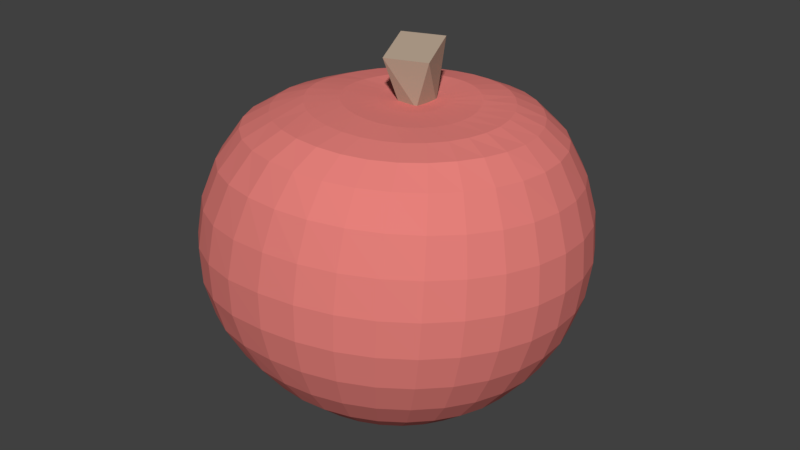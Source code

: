 # Source: apple.blend  (saved by Blender 2.79.0; exported with 4.5.12 LTS)
import bpy
from mathutils import Matrix  # noqa: F401  (used for matrix-valued properties, if any)

bpy.ops.wm.read_factory_settings(use_empty=True)
scene = bpy.context.scene
scene.name = 'Scene'

# ---- collections
col_collection_1 = bpy.data.collections.new('Collection 1'); scene.collection.children.link(col_collection_1)

# ---- materials (node trees are filled in below, after node groups)
mat_material = bpy.data.materials.new('Material')
mat_material.alpha_threshold = 0.0
mat_material.use_transparent_shadow = False
mat_material.diffuse_color = (0.4575, 0.3548, 0.2682, 1.0)
mat_material.roughness = 0.5
mat_material.line_color = (0.0, 0.0, 0.0, 1.0)
mat_material_001 = bpy.data.materials.new('Material.001')
mat_material_001.alpha_threshold = 0.0
mat_material_001.use_transparent_shadow = False
mat_material_001.diffuse_color = (0.8, 0.2194, 0.1984, 1.0)
mat_material_001.roughness = 0.5

# ---- material node trees

# ---- world
world_world = bpy.data.worlds.new('World'); scene.world = world_world
world_world.color = (0.05088, 0.05088, 0.05088)
world_world.use_sun_shadow = False
world_world.sun_shadow_jitter_overblur = 0.0
world_world.cycles.sampling_method = 'MANUAL'

# ---- meshes
me_cube_001 = bpy.data.meshes.new('Cube.001')
me_cube_001.from_pydata([(-0.3004, -0.3903, -0.5352), (-0.5129, -0.9283, 1.076), (-0.3616, 0.4004, -0.5352), (-0.9536, 0.4765, 1.509), (0.3877, -0.3787, -0.5352), (0.9536, -0.4765, 1.102), (0.4902, 0.501, -0.5352), (0.5129, 0.9283, 1.536)], [], [(0, 1, 3, 2), (2, 3, 7, 6), (6, 7, 5, 4), (4, 5, 1, 0), (2, 6, 4, 0), (7, 3, 1, 5)])
me_cube_001.materials.append(mat_material)
me_cube_001.use_remesh_preserve_volume = False
me_cube_001.use_remesh_preserve_attributes = False
me_cube_001.use_mirror_vertex_groups = False
me_cube_001.update()
me_sphere = bpy.data.meshes.new('Sphere')
me_sphere.from_pydata([(0.01752, 0.2195, 0.8086), (0.01136, 0.3934, 0.8388), (0.002114, 0.5587, 0.8243), (-0.0007449, 0.7071, 0.7075), (-0.004142, 0.831, 0.5585), (-0.009434, 0.9228, 0.3894), (-0.01422, 0.9791, 0.2052), (-0.01332, 0.9987, 0.00992), (0.0001231, 0.9835, -0.1936), (0.07752, 0.562, -0.6846), (0.05457, 0.2159, 0.8104), (0.08484, 0.3867, 0.8416), (0.1105, 0.5483, 0.8252), (0.138, 0.6937, 0.7069), (0.1617, 0.8154, 0.5559), (0.1787, 0.9059, 0.3838), (0.1889, 0.9616, 0.1969), (0.1941, 0.9809, 0.001081), (0.1989, 0.965, -0.1989), (0.2074, 0.9168, -0.398), (0.2109, 0.8312, -0.5569), (0.201, 0.7046, -0.6464), (0.1772, 0.548, -0.6816), (0.1401, 0.3752, -0.6992), (0.07527, 0.164, -0.6998), (0.09012, 0.2049, 0.8116), (0.1555, 0.3657, 0.8441), (0.2147, 0.5168, 0.8256), (0.2707, 0.6534, 0.7069), (0.3182, 0.7682, 0.5556), (0.3535, 0.8536, 0.3827), (0.3754, 0.9061, 0.1951), (0.3843, 0.9245, -0.0009019), (0.3837, 0.9094, -0.1997), (0.3779, 0.8632, -0.3964), (0.3595, 0.7807, -0.5543), (0.3225, 0.6599, -0.6428), (0.27, 0.5136, -0.6796), (0.2036, 0.3526, -0.6968), (0.1079, 0.1537, -0.6991), (0.1226, 0.1869, 0.8122), (0.2207, 0.3311, 0.8457), (0.3107, 0.4655, 0.8258), (0.3929, 0.5881, 0.7069), (0.4619, 0.6913, 0.5556), (0.5133, 0.7682, 0.3827), (0.5449, 0.8155, 0.1951), (0.557, 0.8321, -0.0008428), (0.552, 0.8186, -0.1992), (0.5338, 0.7772, -0.3945), (0.4973, 0.7035, -0.5543), (0.4365, 0.5947, -0.6438), (0.3565, 0.4631, -0.6809), (0.2615, 0.3173, -0.6959), (0.1374, 0.137, -0.6991), (0.1511, 0.1625, 0.8121), (0.2779, 0.2843, 0.8465), (0.3949, 0.3965, 0.8257), (0.5001, 0.5002, 0.7069), (0.5879, 0.5879, 0.5556), (0.6533, 0.6533, 0.3827), (0.6935, 0.6935, 0.1951), (0.708, 0.7076, -0.0005477), (0.6987, 0.6961, -0.1982), (0.6689, 0.6616, -0.392), (0.6172, 0.6016, -0.5552), (0.5376, 0.511, -0.6483), (0.4335, 0.3971, -0.685), (0.3122, 0.271, -0.6973), (0.1627, 0.1148, -0.7), (0.1743, 0.1328, 0.8119), (0.325, 0.2271, 0.847), (0.464, 0.3123, 0.8255), (0.588, 0.393, 0.7069), (0.6913, 0.4619, 0.5556), (0.7682, 0.5133, 0.3827), (0.8155, 0.5449, 0.1951), (0.8319, 0.5558, -0.0002812), (0.8186, 0.5472, -0.1972), (0.7785, 0.5212, -0.3895), (0.7135, 0.478, -0.5563), (0.6195, 0.4086, -0.6534), (0.4966, 0.3166, -0.6909), (0.3536, 0.2158, -0.7008), (0.1829, 0.0879, -0.7016), (0.1915, 0.09872, 0.8114), (0.3599, 0.1615, 0.8476), (0.5152, 0.2162, 0.825), (0.6534, 0.2707, 0.7069), (0.7682, 0.3182, 0.5556), (0.8536, 0.3536, 0.3827), (0.9061, 0.3753, 0.1951), (0.924, 0.3829, -0.0001611), (0.9077, 0.3779, -0.1967), (0.8595, 0.3624, -0.388), (0.7827, 0.3363, -0.5572), (0.6775, 0.2887, -0.6569), (0.542, 0.2243, -0.6979), (0.3836, 0.1542, -0.7062), (0.1973, 0.05737, -0.7041), (0.2016, 0.06157, 0.8105), (0.3813, 0.0902, 0.8485), (0.5467, 0.1119, 0.8244), (0.6936, 0.1381, 0.7069), (0.8155, 0.1622, 0.5556), (0.9061, 0.1802, 0.3827), (0.9619, 0.1913, 0.1951), (0.9808, 0.1955, -0.0001985), (0.9626, 0.1948, -0.1968), (0.9094, 0.1913, -0.3881), (0.8239, 0.1818, -0.5587), (0.7093, 0.1569, -0.6588), (0.5669, 0.124, -0.705), (0.4004, 0.08825, -0.7128), (0.2053, 0.02425, -0.7072), (0.2041, 0.02261, 0.8091), (0.3885, 0.01589, 0.8499), (0.5573, 0.003492, 0.8239), (0.7072, 0.0001268, 0.7069), (0.8315, -3.341e-07, 0.5556), (0.9239, -2.745e-07, 0.3827), (0.9808, 6.152e-06, 0.1951), (1.0, 0.0006604, -0.0002846), (0.9811, 0.003979, -0.1968), (0.9257, 0.01295, -0.3887), (0.8362, 0.02214, -0.562), (0.716, 0.02129, -0.6615), (0.5702, 0.02054, -0.7119), (0.4031, 0.01956, -0.72), (0.2064, -0.01031, -0.7107), (0.1988, -0.01704, 0.8071), (0.3811, -0.05857, 0.8522), (0.5465, -0.105, 0.8239), (0.6936, -0.1378, 0.7069), (0.8155, -0.1622, 0.5556), (0.9061, -0.1802, 0.3827), (0.9619, -0.1913, 0.1951), (0.9808, -0.1944, -0.0002868), (0.9622, -0.1873, -0.1968), (0.907, -0.167, -0.3883), (0.8179, -0.1368, -0.5656), (0.6983, -0.1104, -0.6666), (0.5538, -0.08093, -0.7194), (0.3916, -0.04968, -0.7271), (0.2005, -0.04506, -0.7144), (0.1861, -0.05606, 0.8046), (0.3594, -0.1303, 0.8552), (0.5149, -0.2093, 0.8244), (0.6533, -0.2705, 0.707), (0.7682, -0.3182, 0.5556), (0.8536, -0.3536, 0.3827), (0.9061, -0.3753, 0.1951), (0.9239, -0.3822, -0.000202), (0.9063, -0.3719, -0.1966), (0.8538, -0.3407, -0.3879), (0.7684, -0.2905, -0.5667), (0.6557, -0.235, -0.6725), (0.5197, -0.1774, -0.7273), (0.367, -0.116, -0.7344), (0.1874, -0.07886, -0.7177), (0.1663, -0.09307, 0.8019), (0.324, -0.1964, 0.8585), (0.4636, -0.3055, 0.8251), (0.588, -0.3928, 0.707), (0.6913, -0.4619, 0.5556), (0.7682, -0.5133, 0.3827), (0.8155, -0.5449, 0.1951), (0.8315, -0.5554, -9.341e-05), (0.8155, -0.542, -0.1962), (0.7677, -0.5012, -0.3872), (0.6903, -0.4315, -0.5671), (0.589, -0.3533, -0.6761), (0.4688, -0.2656, -0.7353), (0.331, -0.1762, -0.7421), (0.1677, -0.1105, -0.7204), (0.1404, -0.1265, 0.7995), (0.2765, -0.2541, 0.8624), (0.3945, -0.3898, 0.8259), (0.5, -0.4999, 0.707), (0.5879, -0.5879, 0.5556), (0.6533, -0.6533, 0.3827), (0.6937, -0.6937, 0.1952), (0.7075, -0.7075, 0.0003624), (0.694, -0.6918, -0.1953), (0.6531, -0.6421, -0.3862), (0.5873, -0.557, -0.5671), (0.5023, -0.4581, -0.6797), (0.4016, -0.3458, -0.7406), (0.2841, -0.2288, -0.7489), (0.142, -0.1388, -0.7222), (0.1092, -0.1547, 0.7973), (0.2187, -0.3014, 0.8666), (0.3102, -0.459, 0.8267), (0.3929, -0.5879, 0.707), (0.462, -0.6914, 0.5556), (0.5137, -0.7687, 0.3831), (0.5467, -0.8174, 0.1967), (0.5591, -0.8352, 0.003125), (0.5494, -0.8182, -0.1916), (0.5172, -0.7604, -0.3834), (0.4652, -0.6625, -0.566), (0.3997, -0.5449, -0.6832), (0.3206, -0.4128, -0.7442), (0.2265, -0.2752, -0.7526), (0.1114, -0.1625, -0.7232), (-0.02579, -0.09689, -0.6928), (0.0741, -0.1762, 0.7956), (0.153, -0.3371, 0.8712), (0.2142, -0.5105, 0.8272), (0.2706, -0.6532, 0.707), (0.3185, -0.7686, 0.5559), (0.3559, -0.8561, 0.3848), (0.3818, -0.9132, 0.2009), (0.3946, -0.9367, 0.01058), (0.3901, -0.9196, -0.1829), (0.3677, -0.8545, -0.3765), (0.3301, -0.7424, -0.5644), (0.2835, -0.6119, -0.6844), (0.2272, -0.4665, -0.744), (0.1604, -0.3123, -0.7535), (0.07711, -0.1807, -0.7236), (0.03666, -0.19, 0.7945), (0.08167, -0.3599, 0.8755), (0.1099, -0.5422, 0.8276), (0.138, -0.6935, 0.7071), (0.1634, -0.8168, 0.5566), (0.1857, -0.912, 0.3875), (0.2055, -0.9773, 0.2077), (0.2156, -1.003, 0.01821), (0.2142, -0.9833, -0.1767), (0.2043, -0.9148, -0.3711), (0.1848, -0.7954, -0.5609), (0.1563, -0.657, -0.6822), (0.1252, -0.503, -0.741), (0.08904, -0.3374, -0.7526), (0.04053, -0.1925, -0.7235), (-0.001636, -0.1955, 0.7936), (0.007351, -0.3683, 0.879), (0.001486, -0.553, 0.8279), (0.0001228, -0.7072, 0.7071), (0.00191, -0.8336, 0.5573), (0.008344, -0.933, 0.3901), (0.0188, -1.001, 0.2118), (0.02362, -1.026, 0.02093), (0.02575, -1.005, -0.175), (0.02902, -0.9358, -0.3697), (0.02929, -0.8177, -0.5578), (0.02279, -0.6763, -0.6785), (0.01872, -0.5185, -0.7371), (0.01519, -0.3486, -0.7503), (0.003038, -0.1974, -0.7228), (-0.03941, -0.1931, 0.793), (-0.06698, -0.3619, 0.8812), (-0.1069, -0.5424, 0.8281), (-0.1378, -0.6936, 0.7071), (-0.1602, -0.8177, 0.5574), (-0.1715, -0.9156, 0.3905), (-0.1721, -0.9829, 0.2123), (-0.1712, -1.007, 0.02115), (-0.1653, -0.9863, -0.1749), (-0.15, -0.9201, -0.3693), (-0.1305, -0.8071, -0.5564), (-0.1127, -0.6673, -0.6753), (-0.08785, -0.511, -0.7333), (-0.05793, -0.344, -0.7477), (-0.0339, -0.195, -0.7217), (-0.07531, -0.1828, 0.7924), (-0.1383, -0.3405, 0.8808), (-0.2112, -0.5108, 0.8281), (-0.2705, -0.6533, 0.7071), (-0.3168, -0.7697, 0.5568), (-0.3473, -0.8604, 0.3883), (-0.3595, -0.9233, 0.2092), (-0.361, -0.9474, 0.01924), (-0.3508, -0.9297, -0.1757), (-0.3255, -0.8681, -0.3697), (-0.2881, -0.761, -0.5576), (-0.2448, -0.6296, -0.6735), (-0.19, -0.4809, -0.7303), (-0.1274, -0.3238, -0.7448), (-0.06889, -0.1855, -0.7203), (-0.108, -0.165, 0.7916), (-0.2037, -0.3055, 0.8784), (-0.3073, -0.4595, 0.8282), (-0.3928, -0.5879, 0.7071), (-0.4614, -0.692, 0.5561), (-0.5104, -0.7718, 0.3855), (-0.5368, -0.8251, 0.2028), (-0.5412, -0.8481, 0.01342), (-0.5268, -0.8337, -0.1802), (-0.4923, -0.7784, -0.3737), (-0.4383, -0.6797, -0.5624), (-0.3682, -0.5636, -0.6724), (-0.2847, -0.4325, -0.7261), (-0.1911, -0.2911, -0.7403), (-0.1006, -0.1694, -0.7185), (0.002533, 0.009186, 0.7457), (-0.1361, -0.1404, 0.7907), (-0.2606, -0.2581, 0.8739), (-0.3915, -0.3904, 0.8282), (-0.5, -0.5001, 0.7071), (-0.5883, -0.5894, 0.5564), (-0.6538, -0.6583, 0.3859), (-0.6932, -0.7035, 0.2016), (-0.7047, -0.7209, 0.00938), (-0.6882, -0.7066, -0.1858), (-0.6438, -0.657, -0.3797), (-0.5724, -0.5737, -0.5653), (-0.479, -0.4777, -0.6675), (-0.369, -0.368, -0.7196), (-0.2466, -0.2474, -0.7345), (-0.1277, -0.1476, -0.7166), (-0.1586, -0.1096, 0.7898), (-0.3069, -0.2004, 0.8678), (-0.4605, -0.3063, 0.8279), (-0.5883, -0.3939, 0.7077), (-0.6932, -0.4679, 0.5591), (-0.773, -0.5285, 0.3916), (-0.8235, -0.5712, 0.2106), (-0.8403, -0.5871, 0.01875), (-0.8215, -0.5711, -0.1795), (-0.7672, -0.5225, -0.3777), (-0.6826, -0.4522, -0.5627), (-0.5726, -0.3778, -0.6575), (-0.4396, -0.2895, -0.7117), (-0.2914, -0.1933, -0.7282), (-0.1491, -0.1207, -0.7144), (-0.1744, -0.07379, 0.7888), (-0.3409, -0.1346, 0.8607), (-0.5117, -0.2103, 0.8269), (-0.6542, -0.2736, 0.7088), (-0.7724, -0.3315, 0.5634), (-0.8642, -0.3867, 0.4022), (-0.9213, -0.4227, 0.2229), (-0.9401, -0.4337, 0.02995), (-0.9201, -0.4209, -0.1685), (-0.8597, -0.3793, -0.3683), (-0.7638, -0.317, -0.5565), (-0.6414, -0.2632, -0.6469), (-0.4919, -0.1998, -0.7031), (-0.3232, -0.1303, -0.7222), (-0.1638, -0.08962, -0.7126), (-0.183, -0.03416, 0.7882), (-0.3613, -0.06337, 0.8531), (-0.543, -0.1064, 0.825), (-0.695, -0.1427, 0.7099), (-0.822, -0.1826, 0.5675), (-0.9204, -0.2249, 0.4089), (-0.9797, -0.2468, 0.2277), (-0.9991, -0.2525, 0.03374), (-0.9785, -0.2448, -0.1639), (-0.9156, -0.217, -0.362), (-0.8122, -0.1683, -0.5505), (-0.6804, -0.1339, -0.6398), (-0.5199, -0.09769, -0.6981), (-0.34, -0.06198, -0.7177), (-0.1708, -0.05528, -0.7112), (-0.184, 0.007747, 0.7884), (-0.3675, 0.01068, 0.8461), (-0.5532, 0.001697, 0.8221), (-0.7088, -0.005187, 0.7101), (-0.8385, -0.02196, 0.5685), (-0.9388, -0.04646, 0.4101), (-0.9991, -0.05656, 0.2285), (-1.019, -0.058, 0.03422), (-0.9977, -0.05488, -0.1631), (-0.9326, -0.03856, -0.3616), (-0.8239, -0.005112, -0.5494), (-0.6862, 0.007593, -0.639), (-0.5199, 0.01539, -0.6998), (-0.3395, 0.01106, -0.7163), (-0.1698, -0.01895, -0.7102), (-0.1774, 0.04996, 0.7898), (-0.3595, 0.0848, 0.84), (-0.5419, 0.1099, 0.8191), (-0.6951, 0.134, 0.7096), (-0.8226, 0.1452, 0.5667), (-0.9222, 0.1402, 0.4084), (-0.9835, 0.1386, 0.2292), (-1.004, 0.1394, 0.03613), (-0.9802, 0.141, -0.1636), (-0.9107, 0.1504, -0.367), (-0.7976, 0.1673, -0.5542), (-0.6585, 0.1555, -0.6446), (-0.4981, 0.1247, -0.7012), (-0.3228, 0.08556, -0.7162), (-0.1608, 0.01787, -0.7097), (-0.1638, 0.09043, 0.7921), (-0.3374, 0.1562, 0.8353), (-0.5099, 0.2141, 0.8168), (-0.656, 0.2685, 0.7096), (-0.7791, 0.3083, 0.5666), (-0.8774, 0.3287, 0.408), (-0.9418, 0.3354, 0.2339), (-0.9622, 0.3386, 0.04232), (-0.9329, 0.3409, -0.1634), (-0.8531, 0.3466, -0.3777), (-0.74, 0.3357, -0.5589), (-0.6092, 0.2897, -0.6452), (-0.4578, 0.2274, -0.7003), (-0.2924, 0.1566, -0.7156), (-0.1446, 0.05349, -0.7093), (-0.1441, 0.1273, 0.795), (-0.3021, 0.2221, 0.8326), (-0.4588, 0.31, 0.8158), (-0.5932, 0.3919, 0.711), (-0.7112, 0.4567, 0.5708), (-0.8107, 0.5006, 0.4159), (-0.8709, 0.5253, 0.2396), (-0.8872, 0.5352, 0.04536), (-0.8553, 0.5354, -0.1632), (-0.7693, 0.5254, -0.3823), (-0.6588, 0.484, -0.5569), (-0.5391, 0.4092, -0.6425), (-0.4, 0.3198, -0.6971), (-0.2502, 0.2211, -0.714), (-0.1223, 0.08618, -0.7086), (-0.1189, 0.1591, 0.7981), (-0.255, 0.28, 0.8312), (-0.3902, 0.3942, 0.8161), (-0.5077, 0.4992, 0.7126), (-0.6169, 0.5843, 0.5764), (-0.7055, 0.6459, 0.4205), (-0.7539, 0.6842, 0.2391), (-0.765, 0.6999, 0.04206), (-0.7347, 0.6967, -0.1664), (-0.6563, 0.6717, -0.381), (-0.5527, 0.6103, -0.5533), (-0.4459, 0.5143, -0.6414), (-0.3242, 0.4015, -0.6936), (-0.1977, 0.277, -0.7118), (-0.0951, 0.1144, -0.7074), (-0.08905, 0.1848, 0.8009), (-0.1978, 0.3276, 0.8315), (-0.3064, 0.4636, 0.8178), (-0.4011, 0.5871, 0.7129), (-0.4925, 0.6878, 0.5774), (-0.5665, 0.762, 0.4207), (-0.6052, 0.8087, 0.2381), (-0.6126, 0.8274, 0.04032), (-0.5847, 0.8204, -0.1672), (-0.5114, 0.7874, -0.3828), (-0.42, 0.7141, -0.5539), (-0.3304, 0.6032, -0.6442), (-0.2332, 0.47, -0.6906), (-0.1368, 0.3228, -0.7094), (-0.06413, 0.1372, -0.7057), (-0.05558, 0.2037, 0.8038), (-0.1326, 0.3632, 0.8332), (-0.2105, 0.5155, 0.8204), (-0.2768, 0.6527, 0.7114), (-0.3415, 0.7655, 0.5722), (-0.4, 0.8482, 0.4158), (-0.4314, 0.8998, 0.2351), (-0.4368, 0.9195, 0.0385), (-0.4105, 0.9092, -0.1695), (-0.3401, 0.8723, -0.3898), (-0.266, 0.7928, -0.5588), (-0.1981, 0.6718, -0.6499), (-0.1325, 0.5215, -0.6885), (-0.06973, 0.3568, -0.707), (-0.0304, 0.1539, -0.704), (-0.01963, 0.2154, 0.8064), (-0.06203, 0.3854, 0.8358), (-0.1063, 0.5477, 0.8227), (-0.1411, 0.6933, 0.7092), (-0.1744, 0.8141, 0.5643), (-0.208, 0.9029, 0.4025), (-0.2314, 0.9573, 0.2237), (-0.2347, 0.9769, 0.02853), (-0.2101, 0.9642, -0.1804), (-0.1565, 0.9222, -0.3962), (-0.1028, 0.8409, -0.5632), (-0.0607, 0.7133, -0.6529), (-0.02731, 0.5528, -0.6867), (0.0008851, 0.3774, -0.7047), (0.004906, 0.1641, -0.7024), (0.02731, 0.9365, -0.3981), (0.05706, 0.8529, -0.5616), (0.07381, 0.7243, -0.6515), (0.07189, 0.3836, -0.702), (0.04056, 0.1675, -0.7009)], [], [(478, 477, 19, 20), (3, 2, 12, 13), (479, 478, 20, 21), (4, 3, 13, 14), (9, 479, 21, 22), (5, 4, 14, 15), (480, 9, 22, 23), (6, 5, 15, 16), (481, 480, 23, 24), (7, 6, 16, 17), (0, 296, 10), (205, 481, 24), (8, 7, 17, 18), (1, 0, 10, 11), (477, 8, 18, 19), (2, 1, 11, 12), (11, 10, 25, 26), (19, 18, 33, 34), (12, 11, 26, 27), (20, 19, 34, 35), (13, 12, 27, 28), (21, 20, 35, 36), (14, 13, 28, 29), (22, 21, 36, 37), (15, 14, 29, 30), (23, 22, 37, 38), (16, 15, 30, 31), (24, 23, 38, 39), (17, 16, 31, 32), (10, 296, 25), (205, 24, 39), (18, 17, 32, 33), (30, 29, 44, 45), (38, 37, 52, 53), (31, 30, 45, 46), (39, 38, 53, 54), (32, 31, 46, 47), (25, 296, 40), (205, 39, 54), (33, 32, 47, 48), (26, 25, 40, 41), (34, 33, 48, 49), (27, 26, 41, 42), (35, 34, 49, 50), (28, 27, 42, 43), (36, 35, 50, 51), (29, 28, 43, 44), (37, 36, 51, 52), (49, 48, 63, 64), (42, 41, 56, 57), (50, 49, 64, 65), (43, 42, 57, 58), (51, 50, 65, 66), (44, 43, 58, 59), (52, 51, 66, 67), (45, 44, 59, 60), (53, 52, 67, 68), (46, 45, 60, 61), (54, 53, 68, 69), (47, 46, 61, 62), (40, 296, 55), (205, 54, 69), (48, 47, 62, 63), (41, 40, 55, 56), (68, 67, 82, 83), (61, 60, 75, 76), (69, 68, 83, 84), (62, 61, 76, 77), (55, 296, 70), (205, 69, 84), (63, 62, 77, 78), (56, 55, 70, 71), (64, 63, 78, 79), (57, 56, 71, 72), (65, 64, 79, 80), (58, 57, 72, 73), (66, 65, 80, 81), (59, 58, 73, 74), (67, 66, 81, 82), (60, 59, 74, 75), (80, 79, 94, 95), (73, 72, 87, 88), (81, 80, 95, 96), (74, 73, 88, 89), (82, 81, 96, 97), (75, 74, 89, 90), (83, 82, 97, 98), (76, 75, 90, 91), (84, 83, 98, 99), (77, 76, 91, 92), (70, 296, 85), (205, 84, 99), (78, 77, 92, 93), (71, 70, 85, 86), (79, 78, 93, 94), (72, 71, 86, 87), (99, 98, 113, 114), (92, 91, 106, 107), (85, 296, 100), (205, 99, 114), (93, 92, 107, 108), (86, 85, 100, 101), (94, 93, 108, 109), (87, 86, 101, 102), (95, 94, 109, 110), (88, 87, 102, 103), (96, 95, 110, 111), (89, 88, 103, 104), (97, 96, 111, 112), (90, 89, 104, 105), (98, 97, 112, 113), (91, 90, 105, 106), (103, 102, 117, 118), (111, 110, 125, 126), (104, 103, 118, 119), (112, 111, 126, 127), (105, 104, 119, 120), (113, 112, 127, 128), (106, 105, 120, 121), (114, 113, 128, 129), (107, 106, 121, 122), (100, 296, 115), (205, 114, 129), (108, 107, 122, 123), (101, 100, 115, 116), (109, 108, 123, 124), (102, 101, 116, 117), (110, 109, 124, 125), (122, 121, 136, 137), (115, 296, 130), (205, 129, 144), (123, 122, 137, 138), (116, 115, 130, 131), (124, 123, 138, 139), (117, 116, 131, 132), (125, 124, 139, 140), (118, 117, 132, 133), (126, 125, 140, 141), (119, 118, 133, 134), (127, 126, 141, 142), (120, 119, 134, 135), (128, 127, 142, 143), (121, 120, 135, 136), (129, 128, 143, 144), (141, 140, 155, 156), (134, 133, 148, 149), (142, 141, 156, 157), (135, 134, 149, 150), (143, 142, 157, 158), (136, 135, 150, 151), (144, 143, 158, 159), (137, 136, 151, 152), (130, 296, 145), (205, 144, 159), (138, 137, 152, 153), (131, 130, 145, 146), (139, 138, 153, 154), (132, 131, 146, 147), (140, 139, 154, 155), (133, 132, 147, 148), (145, 296, 160), (205, 159, 174), (153, 152, 167, 168), (146, 145, 160, 161), (154, 153, 168, 169), (147, 146, 161, 162), (155, 154, 169, 170), (148, 147, 162, 163), (156, 155, 170, 171), (149, 148, 163, 164), (157, 156, 171, 172), (150, 149, 164, 165), (158, 157, 172, 173), (151, 150, 165, 166), (159, 158, 173, 174), (152, 151, 166, 167), (164, 163, 178, 179), (172, 171, 186, 187), (165, 164, 179, 180), (173, 172, 187, 188), (166, 165, 180, 181), (174, 173, 188, 189), (167, 166, 181, 182), (160, 296, 175), (205, 174, 189), (168, 167, 182, 183), (161, 160, 175, 176), (169, 168, 183, 184), (162, 161, 176, 177), (170, 169, 184, 185), (163, 162, 177, 178), (171, 170, 185, 186), (183, 182, 197, 198), (176, 175, 190, 191), (184, 183, 198, 199), (177, 176, 191, 192), (185, 184, 199, 200), (178, 177, 192, 193), (186, 185, 200, 201), (179, 178, 193, 194), (187, 186, 201, 202), (180, 179, 194, 195), (188, 187, 202, 203), (181, 180, 195, 196), (189, 188, 203, 204), (182, 181, 196, 197), (175, 296, 190), (205, 189, 204), (202, 201, 217, 218), (195, 194, 210, 211), (203, 202, 218, 219), (196, 195, 211, 212), (204, 203, 219, 220), (197, 196, 212, 213), (190, 296, 206), (205, 204, 220), (198, 197, 213, 214), (191, 190, 206, 207), (199, 198, 214, 215), (192, 191, 207, 208), (200, 199, 215, 216), (193, 192, 208, 209), (201, 200, 216, 217), (194, 193, 209, 210), (215, 214, 229, 230), (208, 207, 222, 223), (216, 215, 230, 231), (209, 208, 223, 224), (217, 216, 231, 232), (210, 209, 224, 225), (218, 217, 232, 233), (211, 210, 225, 226), (219, 218, 233, 234), (212, 211, 226, 227), (220, 219, 234, 235), (213, 212, 227, 228), (206, 296, 221), (205, 220, 235), (214, 213, 228, 229), (207, 206, 221, 222), (234, 233, 248, 249), (227, 226, 241, 242), (235, 234, 249, 250), (228, 227, 242, 243), (221, 296, 236), (205, 235, 250), (229, 228, 243, 244), (222, 221, 236, 237), (230, 229, 244, 245), (223, 222, 237, 238), (231, 230, 245, 246), (224, 223, 238, 239), (232, 231, 246, 247), (225, 224, 239, 240), (233, 232, 247, 248), (226, 225, 240, 241), (238, 237, 252, 253), (246, 245, 260, 261), (239, 238, 253, 254), (247, 246, 261, 262), (240, 239, 254, 255), (248, 247, 262, 263), (241, 240, 255, 256), (249, 248, 263, 264), (242, 241, 256, 257), (250, 249, 264, 265), (243, 242, 257, 258), (236, 296, 251), (205, 250, 265), (244, 243, 258, 259), (237, 236, 251, 252), (245, 244, 259, 260), (257, 256, 271, 272), (265, 264, 279, 280), (258, 257, 272, 273), (251, 296, 266), (205, 265, 280), (259, 258, 273, 274), (252, 251, 266, 267), (260, 259, 274, 275), (253, 252, 267, 268), (261, 260, 275, 276), (254, 253, 268, 269), (262, 261, 276, 277), (255, 254, 269, 270), (263, 262, 277, 278), (256, 255, 270, 271), (264, 263, 278, 279), (276, 275, 290, 291), (269, 268, 283, 284), (277, 276, 291, 292), (270, 269, 284, 285), (278, 277, 292, 293), (271, 270, 285, 286), (279, 278, 293, 294), (272, 271, 286, 287), (280, 279, 294, 295), (273, 272, 287, 288), (266, 296, 281), (205, 280, 295), (274, 273, 288, 289), (267, 266, 281, 282), (275, 274, 289, 290), (268, 267, 282, 283), (295, 294, 310, 311), (288, 287, 303, 304), (281, 296, 297), (205, 295, 311), (289, 288, 304, 305), (282, 281, 297, 298), (290, 289, 305, 306), (283, 282, 298, 299), (291, 290, 306, 307), (284, 283, 299, 300), (292, 291, 307, 308), (285, 284, 300, 301), (293, 292, 308, 309), (286, 285, 301, 302), (294, 293, 309, 310), (287, 286, 302, 303), (300, 299, 314, 315), (308, 307, 322, 323), (301, 300, 315, 316), (309, 308, 323, 324), (302, 301, 316, 317), (310, 309, 324, 325), (303, 302, 317, 318), (311, 310, 325, 326), (304, 303, 318, 319), (297, 296, 312), (205, 311, 326), (305, 304, 319, 320), (298, 297, 312, 313), (306, 305, 320, 321), (299, 298, 313, 314), (307, 306, 321, 322), (319, 318, 333, 334), (312, 296, 327), (205, 326, 341), (320, 319, 334, 335), (313, 312, 327, 328), (321, 320, 335, 336), (314, 313, 328, 329), (322, 321, 336, 337), (315, 314, 329, 330), (323, 322, 337, 338), (316, 315, 330, 331), (324, 323, 338, 339), (317, 316, 331, 332), (325, 324, 339, 340), (318, 317, 332, 333), (326, 325, 340, 341), (338, 337, 352, 353), (331, 330, 345, 346), (339, 338, 353, 354), (332, 331, 346, 347), (340, 339, 354, 355), (333, 332, 347, 348), (341, 340, 355, 356), (334, 333, 348, 349), (327, 296, 342), (205, 341, 356), (335, 334, 349, 350), (328, 327, 342, 343), (336, 335, 350, 351), (329, 328, 343, 344), (337, 336, 351, 352), (330, 329, 344, 345), (205, 356, 371), (350, 349, 364, 365), (343, 342, 357, 358), (351, 350, 365, 366), (344, 343, 358, 359), (352, 351, 366, 367), (345, 344, 359, 360), (353, 352, 367, 368), (346, 345, 360, 361), (354, 353, 368, 369), (347, 346, 361, 362), (355, 354, 369, 370), (348, 347, 362, 363), (356, 355, 370, 371), (349, 348, 363, 364), (342, 296, 357), (369, 368, 383, 384), (362, 361, 376, 377), (370, 369, 384, 385), (363, 362, 377, 378), (371, 370, 385, 386), (364, 363, 378, 379), (357, 296, 372), (205, 371, 386), (365, 364, 379, 380), (358, 357, 372, 373), (366, 365, 380, 381), (359, 358, 373, 374), (367, 366, 381, 382), (360, 359, 374, 375), (368, 367, 382, 383), (361, 360, 375, 376), (373, 372, 387, 388), (381, 380, 395, 396), (374, 373, 388, 389), (382, 381, 396, 397), (375, 374, 389, 390), (383, 382, 397, 398), (376, 375, 390, 391), (384, 383, 398, 399), (377, 376, 391, 392), (385, 384, 399, 400), (378, 377, 392, 393), (386, 385, 400, 401), (379, 378, 393, 394), (372, 296, 387), (205, 386, 401), (380, 379, 394, 395), (392, 391, 406, 407), (400, 399, 414, 415), (393, 392, 407, 408), (401, 400, 415, 416), (394, 393, 408, 409), (387, 296, 402), (205, 401, 416), (395, 394, 409, 410), (388, 387, 402, 403), (396, 395, 410, 411), (389, 388, 403, 404), (397, 396, 411, 412), (390, 389, 404, 405), (398, 397, 412, 413), (391, 390, 405, 406), (399, 398, 413, 414), (411, 410, 425, 426), (404, 403, 418, 419), (412, 411, 426, 427), (405, 404, 419, 420), (413, 412, 427, 428), (406, 405, 420, 421), (414, 413, 428, 429), (407, 406, 421, 422), (415, 414, 429, 430), (408, 407, 422, 423), (416, 415, 430, 431), (409, 408, 423, 424), (402, 296, 417), (205, 416, 431), (410, 409, 424, 425), (403, 402, 417, 418), (430, 429, 444, 445), (423, 422, 437, 438), (431, 430, 445, 446), (424, 423, 438, 439), (417, 296, 432), (205, 431, 446), (425, 424, 439, 440), (418, 417, 432, 433), (426, 425, 440, 441), (419, 418, 433, 434), (427, 426, 441, 442), (420, 419, 434, 435), (428, 427, 442, 443), (421, 420, 435, 436), (429, 428, 443, 444), (422, 421, 436, 437), (434, 433, 448, 449), (442, 441, 456, 457), (435, 434, 449, 450), (443, 442, 457, 458), (436, 435, 450, 451), (444, 443, 458, 459), (437, 436, 451, 452), (445, 444, 459, 460), (438, 437, 452, 453), (446, 445, 460, 461), (439, 438, 453, 454), (432, 296, 447), (205, 446, 461), (440, 439, 454, 455), (433, 432, 447, 448), (441, 440, 455, 456), (453, 452, 467, 468), (461, 460, 475, 476), (454, 453, 468, 469), (447, 296, 462), (205, 461, 476), (455, 454, 469, 470), (448, 447, 462, 463), (456, 455, 470, 471), (449, 448, 463, 464), (457, 456, 471, 472), (450, 449, 464, 465), (458, 457, 472, 473), (451, 450, 465, 466), (459, 458, 473, 474), (452, 451, 466, 467), (460, 459, 474, 475), (472, 471, 477, 478), (465, 464, 2, 3), (473, 472, 478, 479), (466, 465, 3, 4), (474, 473, 479, 9), (467, 466, 4, 5), (475, 474, 9, 480), (468, 467, 5, 6), (476, 475, 480, 481), (469, 468, 6, 7), (462, 296, 0), (205, 476, 481), (470, 469, 7, 8), (463, 462, 0, 1), (471, 470, 8, 477), (464, 463, 1, 2)])
me_sphere.materials.append(mat_material_001)
me_sphere.use_remesh_preserve_volume = False
me_sphere.use_remesh_preserve_attributes = False
me_sphere.use_mirror_vertex_groups = False
me_sphere.update()

# ---- objects
ob_cube = bpy.data.objects.new('Cube', me_cube_001)
ob_sphere = bpy.data.objects.new('Sphere', me_sphere)

# ---- transforms, parenting, visibility, modifiers, constraints
ob_cube.location = (0.01967, 0.0841, 2.269)
ob_cube.scale = (0.1558, 0.1558, 0.1558)
ob_cube.lineart.crease_threshold = 0.0
ob_sphere.location = (0.0, 0.0, 1.505)
ob_sphere.rotation_euler = (-3.22, -0.0, 0.0)
ob_sphere.lineart.crease_threshold = 0.0

# ---- collection membership
col_collection_1.objects.link(ob_cube)
col_collection_1.objects.link(ob_sphere)

# ---- scene / render settings (as saved in the file)
scene.frame_start = 1; scene.frame_end = 250; scene.frame_set(1)
scene.render.engine = 'BLENDER_EEVEE_NEXT'
scene.render.resolution_percentage = 50
scene.render.dither_intensity = 0.0
scene.cycles.use_denoising = False
scene.cycles.samples = 128
scene.cycles.sampling_pattern = 'TABULATED_SOBOL'
scene.cycles.use_adaptive_sampling = False
scene.cycles.use_light_tree = False
scene.cycles.blur_glossy = 0.0
scene.cycles.sample_clamp_indirect = 0.0
scene.view_settings.view_transform = 'Standard'
bpy.context.view_layer.update()

# ---- added for rendering (the .blend has no active camera and no usable light): camera, sun
cam_auto = bpy.data.cameras.new('AutoCamera')
cam_auto.lens = 50.0
cam_auto.sensor_width = 36.0
cam_auto.clip_end = 1000.0
ob_auto_camera = bpy.data.objects.new('AutoCamera', cam_auto)
scene.collection.objects.link(ob_auto_camera)
ob_auto_camera.location = (3.26617, -3.92222, 4.1475)
ob_auto_camera.rotation_euler = (1.09748, -7.21219e-08, 0.694738)
scene.camera = ob_auto_camera
light_auto_sun = bpy.data.lights.new('AutoSun', 'SUN')
light_auto_sun.energy = 3.0
light_auto_sun.angle = 0.0523599
ob_auto_sun = bpy.data.objects.new('AutoSun', light_auto_sun)
scene.collection.objects.link(ob_auto_sun)
ob_auto_sun.rotation_euler = (0.872665, 0.174533, 0.523599)
bpy.context.view_layer.update()
